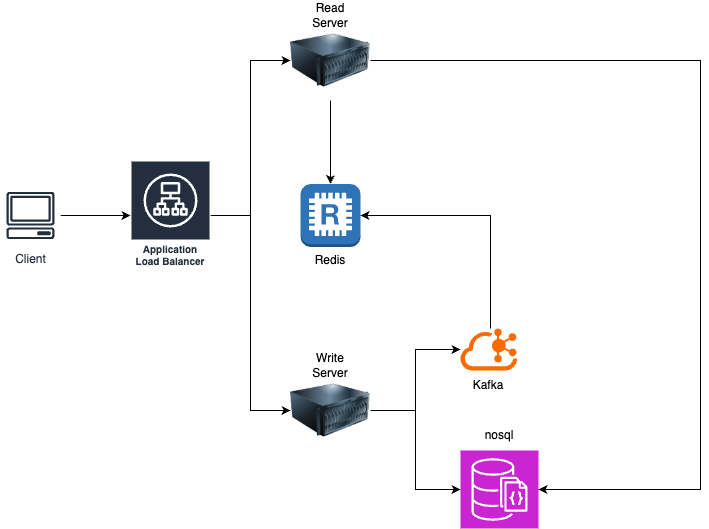

The diagram above was exported from draw.io. Its source (the exported page's mxGraphModel, read from the mxfile embedded in the PNG):
<mxGraphModel dx="788" dy="510" grid="1" gridSize="10" guides="1" tooltips="1" connect="1" arrows="1" fold="1" page="1" pageScale="1" pageWidth="827" pageHeight="1169" math="0" shadow="0">
  <root>
    <mxCell id="0" />
    <mxCell id="1" parent="0" />
    <mxCell id="Cqnvbn902Ms4-xuFPn4--3" style="edgeStyle=orthogonalEdgeStyle;rounded=0;orthogonalLoop=1;jettySize=auto;html=1;" edge="1" parent="1" source="Cqnvbn902Ms4-xuFPn4--1" target="Cqnvbn902Ms4-xuFPn4--2">
      <mxGeometry relative="1" as="geometry" />
    </mxCell>
    <mxCell id="Cqnvbn902Ms4-xuFPn4--1" value="Client" style="sketch=0;outlineConnect=0;fontColor=#232F3E;gradientColor=none;strokeColor=#232F3E;fillColor=#ffffff;dashed=0;verticalLabelPosition=bottom;verticalAlign=top;align=center;html=1;fontSize=12;fontStyle=0;aspect=fixed;shape=mxgraph.aws4.resourceIcon;resIcon=mxgraph.aws4.client;" vertex="1" parent="1">
      <mxGeometry x="30" y="245" width="60" height="60" as="geometry" />
    </mxCell>
    <mxCell id="Cqnvbn902Ms4-xuFPn4--8" style="edgeStyle=orthogonalEdgeStyle;rounded=0;orthogonalLoop=1;jettySize=auto;html=1;entryX=0;entryY=0.5;entryDx=0;entryDy=0;" edge="1" parent="1" source="Cqnvbn902Ms4-xuFPn4--2" target="Cqnvbn902Ms4-xuFPn4--4">
      <mxGeometry relative="1" as="geometry" />
    </mxCell>
    <mxCell id="Cqnvbn902Ms4-xuFPn4--9" style="edgeStyle=orthogonalEdgeStyle;rounded=0;orthogonalLoop=1;jettySize=auto;html=1;" edge="1" parent="1" source="Cqnvbn902Ms4-xuFPn4--2" target="Cqnvbn902Ms4-xuFPn4--5">
      <mxGeometry relative="1" as="geometry">
        <Array as="points">
          <mxPoint x="280" y="275" />
          <mxPoint x="280" y="470" />
        </Array>
      </mxGeometry>
    </mxCell>
    <mxCell id="Cqnvbn902Ms4-xuFPn4--2" value="Application Load Balancer" style="sketch=0;outlineConnect=0;fontColor=#232F3E;gradientColor=none;strokeColor=#ffffff;fillColor=#232F3E;dashed=0;verticalLabelPosition=middle;verticalAlign=bottom;align=center;html=1;whiteSpace=wrap;fontSize=10;fontStyle=1;spacing=3;shape=mxgraph.aws4.productIcon;prIcon=mxgraph.aws4.application_load_balancer;" vertex="1" parent="1">
      <mxGeometry x="160" y="220" width="80" height="110" as="geometry" />
    </mxCell>
    <mxCell id="Cqnvbn902Ms4-xuFPn4--4" value="" style="image;html=1;image=img/lib/clip_art/computers/Server_128x128.png" vertex="1" parent="1">
      <mxGeometry x="320" y="80" width="80" height="80" as="geometry" />
    </mxCell>
    <mxCell id="Cqnvbn902Ms4-xuFPn4--18" style="edgeStyle=orthogonalEdgeStyle;rounded=0;orthogonalLoop=1;jettySize=auto;html=1;" edge="1" parent="1" source="Cqnvbn902Ms4-xuFPn4--5" target="Cqnvbn902Ms4-xuFPn4--16">
      <mxGeometry relative="1" as="geometry" />
    </mxCell>
    <mxCell id="Cqnvbn902Ms4-xuFPn4--5" value="" style="image;html=1;image=img/lib/clip_art/computers/Server_128x128.png" vertex="1" parent="1">
      <mxGeometry x="320" y="430" width="80" height="80" as="geometry" />
    </mxCell>
    <mxCell id="Cqnvbn902Ms4-xuFPn4--6" value="Read Server" style="text;html=1;align=center;verticalAlign=middle;whiteSpace=wrap;rounded=0;" vertex="1" parent="1">
      <mxGeometry x="330" y="60" width="60" height="30" as="geometry" />
    </mxCell>
    <mxCell id="Cqnvbn902Ms4-xuFPn4--7" value="Write Server" style="text;html=1;align=center;verticalAlign=middle;whiteSpace=wrap;rounded=0;" vertex="1" parent="1">
      <mxGeometry x="330" y="410" width="60" height="30" as="geometry" />
    </mxCell>
    <mxCell id="Cqnvbn902Ms4-xuFPn4--10" value="" style="outlineConnect=0;dashed=0;verticalLabelPosition=bottom;verticalAlign=top;align=center;html=1;shape=mxgraph.aws3.redis;fillColor=#2E73B8;gradientColor=none;" vertex="1" parent="1">
      <mxGeometry x="330" y="243.5" width="60" height="63" as="geometry" />
    </mxCell>
    <mxCell id="Cqnvbn902Ms4-xuFPn4--11" value="Redis" style="text;html=1;align=center;verticalAlign=middle;whiteSpace=wrap;rounded=0;" vertex="1" parent="1">
      <mxGeometry x="330" y="305" width="60" height="30" as="geometry" />
    </mxCell>
    <mxCell id="Cqnvbn902Ms4-xuFPn4--13" value="" style="sketch=0;points=[[0,0,0],[0.25,0,0],[0.5,0,0],[0.75,0,0],[1,0,0],[0,1,0],[0.25,1,0],[0.5,1,0],[0.75,1,0],[1,1,0],[0,0.25,0],[0,0.5,0],[0,0.75,0],[1,0.25,0],[1,0.5,0],[1,0.75,0]];outlineConnect=0;fontColor=#232F3E;fillColor=#C925D1;strokeColor=#ffffff;dashed=0;verticalLabelPosition=bottom;verticalAlign=top;align=center;html=1;fontSize=12;fontStyle=0;aspect=fixed;shape=mxgraph.aws4.resourceIcon;resIcon=mxgraph.aws4.documentdb_with_mongodb_compatibility;" vertex="1" parent="1">
      <mxGeometry x="490" y="510" width="78" height="78" as="geometry" />
    </mxCell>
    <mxCell id="Cqnvbn902Ms4-xuFPn4--14" value="nosql" style="text;html=1;align=center;verticalAlign=middle;whiteSpace=wrap;rounded=0;" vertex="1" parent="1">
      <mxGeometry x="499" y="480" width="60" height="30" as="geometry" />
    </mxCell>
    <mxCell id="Cqnvbn902Ms4-xuFPn4--15" style="edgeStyle=orthogonalEdgeStyle;rounded=0;orthogonalLoop=1;jettySize=auto;html=1;entryX=0;entryY=0.5;entryDx=0;entryDy=0;entryPerimeter=0;" edge="1" parent="1" source="Cqnvbn902Ms4-xuFPn4--5" target="Cqnvbn902Ms4-xuFPn4--13">
      <mxGeometry relative="1" as="geometry" />
    </mxCell>
    <mxCell id="Cqnvbn902Ms4-xuFPn4--20" style="edgeStyle=orthogonalEdgeStyle;rounded=0;orthogonalLoop=1;jettySize=auto;html=1;" edge="1" parent="1" source="Cqnvbn902Ms4-xuFPn4--16" target="Cqnvbn902Ms4-xuFPn4--10">
      <mxGeometry relative="1" as="geometry">
        <Array as="points">
          <mxPoint x="520" y="275" />
        </Array>
      </mxGeometry>
    </mxCell>
    <mxCell id="Cqnvbn902Ms4-xuFPn4--16" value="" style="points=[];aspect=fixed;html=1;align=center;shadow=0;dashed=0;fillColor=#FF6A00;strokeColor=none;shape=mxgraph.alibaba_cloud.kafka;" vertex="1" parent="1">
      <mxGeometry x="490" y="388" width="56.699999999999996" height="42" as="geometry" />
    </mxCell>
    <mxCell id="Cqnvbn902Ms4-xuFPn4--17" value="Kafka" style="text;html=1;align=center;verticalAlign=middle;whiteSpace=wrap;rounded=0;" vertex="1" parent="1">
      <mxGeometry x="488.35" y="430" width="60" height="30" as="geometry" />
    </mxCell>
    <mxCell id="Cqnvbn902Ms4-xuFPn4--22" style="edgeStyle=orthogonalEdgeStyle;rounded=0;orthogonalLoop=1;jettySize=auto;html=1;entryX=1;entryY=0.5;entryDx=0;entryDy=0;entryPerimeter=0;" edge="1" parent="1" source="Cqnvbn902Ms4-xuFPn4--4" target="Cqnvbn902Ms4-xuFPn4--13">
      <mxGeometry relative="1" as="geometry">
        <Array as="points">
          <mxPoint x="730" y="120" />
          <mxPoint x="730" y="549" />
        </Array>
      </mxGeometry>
    </mxCell>
    <mxCell id="Cqnvbn902Ms4-xuFPn4--23" style="edgeStyle=orthogonalEdgeStyle;rounded=0;orthogonalLoop=1;jettySize=auto;html=1;entryX=0.5;entryY=0;entryDx=0;entryDy=0;entryPerimeter=0;" edge="1" parent="1" source="Cqnvbn902Ms4-xuFPn4--4" target="Cqnvbn902Ms4-xuFPn4--10">
      <mxGeometry relative="1" as="geometry" />
    </mxCell>
  </root>
</mxGraphModel>